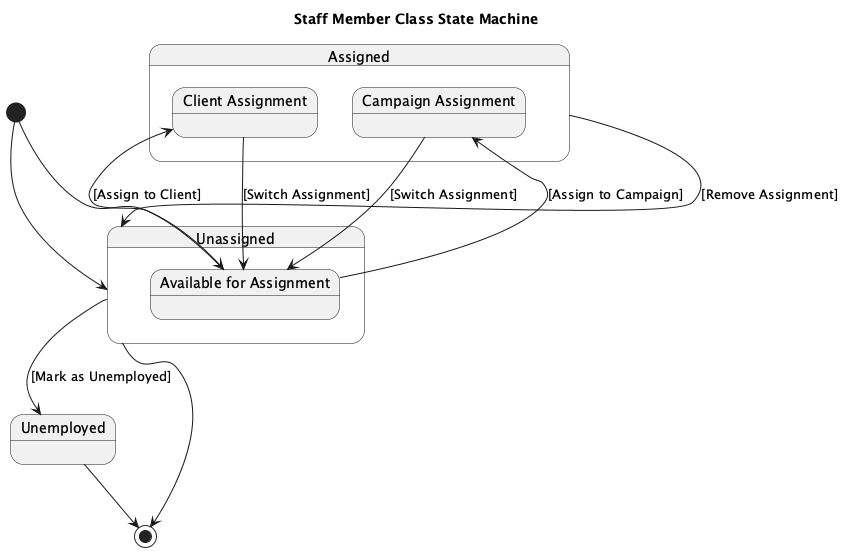

The diagram above was rendered by PlantUML. Its source (embedded in the PNG):
@startuml
title Staff Member Class State Machine

[*] --> Unassigned

state "Unassigned" as Unassigned {
  state "Available for Assignment" as AvailableForAssignment
}

state Assigned {
  state "Client Assignment" as ClientAssignment
  state "Campaign Assignment" as CampaignAssignment
}

state Unemployed

Assigned --> Unassigned : [Remove Assignment]
Unassigned --> Unemployed : [Mark as Unemployed]

[*] --> AvailableForAssignment
AvailableForAssignment --> ClientAssignment : [Assign to Client]
AvailableForAssignment --> CampaignAssignment : [Assign to Campaign]

ClientAssignment --> AvailableForAssignment : [Switch Assignment]
CampaignAssignment --> AvailableForAssignment : [Switch Assignment]

Unassigned --> [*]
Unemployed --> [*]

@enduml